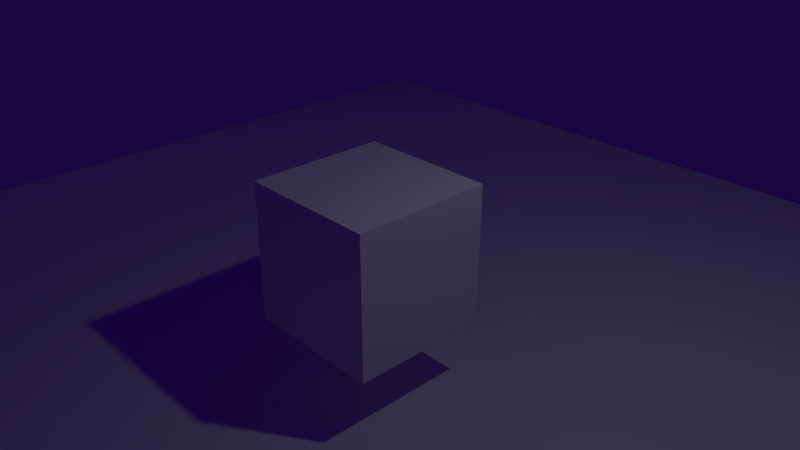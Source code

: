 # Source: mist.blend  (saved by Blender 2.78.4; exported with 4.5.12 LTS)
import bpy
from mathutils import Matrix  # noqa: F401  (used for matrix-valued properties, if any)

bpy.ops.wm.read_factory_settings(use_empty=True)
scene = bpy.context.scene
scene.name = 'Scene'

# ---- collections
col_collection_1 = bpy.data.collections.new('Collection 1'); scene.collection.children.link(col_collection_1)

# ---- materials (node trees are filled in below, after node groups)
mat_material = bpy.data.materials.new('Material')
mat_material.alpha_threshold = 0.0
mat_material.use_transparent_shadow = False
mat_material.roughness = 0.5
mat_material.line_color = (0.0, 0.0, 0.0, 1.0)

# ---- material node trees

# ---- world
world_world = bpy.data.worlds.new('World'); scene.world = world_world
world_world.color = (0.009499, 0.001536, 0.05092)
world_world.use_sun_shadow = False
world_world.sun_shadow_jitter_overblur = 0.0
world_world.cycles.sampling_method = 'MANUAL'

# ---- cameras
cam_camera = bpy.data.cameras.new('Camera')
cam_camera.clip_end = 100.0
cam_camera.lens = 35.0
cam_camera.sensor_width = 32.0
cam_camera.sensor_height = 18.0
cam_camera.ortho_scale = 7.314
cam_camera.dof.focus_distance = 0.0
cam_camera.dof.aperture_fstop = 128.0

# ---- lights
light_lamp = bpy.data.lights.new('Lamp', 'POINT')
light_lamp.transmission_factor = 0.0
light_lamp.cutoff_distance = 30.0
light_lamp.energy = 100.0
light_lamp.shadow_buffer_clip_start = 1.001
light_lamp.shadow_soft_size = 0.1
light_lamp.shadow_maximum_resolution = 0.006
light_lamp.use_absolute_resolution = True

# ---- meshes
me_plane_001 = bpy.data.meshes.new('Plane.001')
me_plane_001.from_pydata([(-1.0, -1.0, 0.0), (1.0, -1.0, 0.0), (-1.0, 1.0, 0.0), (1.0, 1.0, 0.0)], [], [(0, 1, 3, 2)])
me_plane_001.use_remesh_preserve_volume = False
me_plane_001.use_remesh_preserve_attributes = False
me_plane_001.use_mirror_vertex_groups = False
me_plane_001.update()
me_cube = bpy.data.meshes.new('Cube')
me_cube.from_pydata([(1.0, 1.0, -1.0), (1.0, -1.0, -1.0), (-1.0, -1.0, -1.0), (-1.0, 1.0, -1.0), (1.0, 1.0, 1.0), (1.0, -1.0, 1.0), (-1.0, -1.0, 1.0), (-1.0, 1.0, 1.0)], [], [(0, 1, 2, 3), (4, 7, 6, 5), (0, 4, 5, 1), (1, 5, 6, 2), (2, 6, 7, 3), (4, 0, 3, 7)])
me_cube.materials.append(mat_material)
me_cube.use_remesh_preserve_volume = False
me_cube.use_remesh_preserve_attributes = False
me_cube.use_mirror_vertex_groups = False
me_cube.update()

# ---- objects
ob_plane = bpy.data.objects.new('Plane', me_plane_001)
ob_cube = bpy.data.objects.new('Cube', me_cube)
ob_lamp = bpy.data.objects.new('Lamp', light_lamp)
ob_camera = bpy.data.objects.new('Camera', cam_camera)

# ---- transforms, parenting, visibility, modifiers, constraints
ob_plane.location = (0.0, 0.0, -2.0)
ob_plane.scale = (10.0, 10.0, 10.0)
ob_plane.lineart.crease_threshold = 0.0
ob_cube.location = (0.0, 0.0, 0.0)
ob_cube.lock_rotations_4d = False
ob_cube.empty_display_type = 'ARROWS'
ob_cube.lineart.crease_threshold = 0.0
ob_lamp.location = (4.076, 1.005, 5.904)
ob_lamp.rotation_euler = (0.6503, 0.05522, 1.866)
ob_lamp.lock_rotations_4d = False
ob_lamp.empty_display_type = 'ARROWS'
ob_lamp.color = (0.0, 0.0, 0.0, 0.0)
ob_lamp.lineart.crease_threshold = 0.0
ob_camera.location = (7.481, -6.508, 5.344)
ob_camera.rotation_euler = (1.109, 0.0, 0.8149)
ob_camera.lock_rotations_4d = False
ob_camera.empty_display_type = 'ARROWS'
ob_camera.color = (0.0, 0.0, 0.0, 0.0)
ob_camera.display_type = 'WIRE'
ob_camera.lineart.crease_threshold = 0.0

# ---- collection membership
col_collection_1.objects.link(ob_plane)
col_collection_1.objects.link(ob_cube)
col_collection_1.objects.link(ob_lamp)
col_collection_1.objects.link(ob_camera)

# ---- scene / render settings (as saved in the file)
scene.camera = ob_camera
scene.frame_start = 1; scene.frame_end = 250; scene.frame_set(1)
scene.render.engine = 'BLENDER_EEVEE_NEXT'
scene.render.resolution_percentage = 50
scene.render.dither_intensity = 0.0
scene.cycles.use_denoising = False
scene.cycles.samples = 128
scene.cycles.sampling_pattern = 'TABULATED_SOBOL'
scene.cycles.use_adaptive_sampling = False
scene.cycles.use_light_tree = False
scene.cycles.blur_glossy = 0.0
scene.cycles.sample_clamp_indirect = 0.0
scene.view_settings.view_transform = 'Standard'
bpy.context.view_layer.update()
